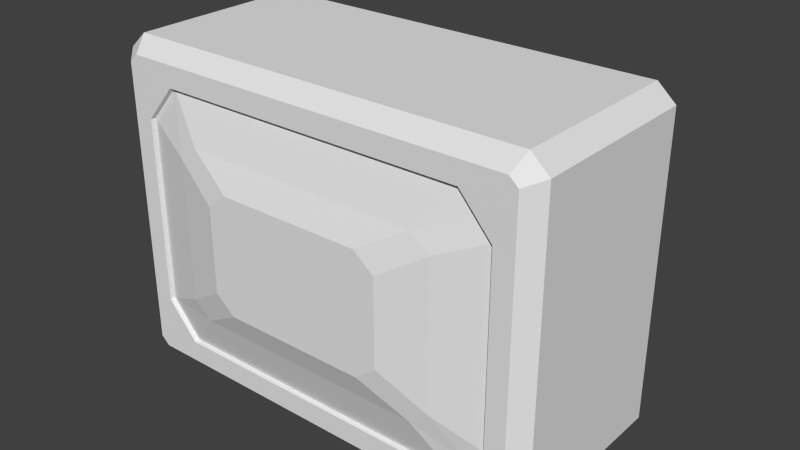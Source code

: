 # Source: 1_tv.7.blend  (saved by Blender 2.69.0; exported with 4.5.12 LTS)
import bpy
from mathutils import Matrix  # noqa: F401  (used for matrix-valued properties, if any)

bpy.ops.wm.read_factory_settings(use_empty=True)
scene = bpy.context.scene
scene.name = 'Scene'

# ---- collections
col_collection_1 = bpy.data.collections.new('Collection 1'); scene.collection.children.link(col_collection_1)

# ---- materials (node trees are filled in below, after node groups)
mat_material = bpy.data.materials.new('Material')
mat_material.alpha_threshold = 0.0
mat_material.use_transparent_shadow = False
mat_material.roughness = 0.5
mat_material.line_color = (0.0, 0.0, 0.0, 1.0)

# ---- material node trees

# ---- world
world_world = bpy.data.worlds.new('World'); scene.world = world_world
world_world.color = (0.05088, 0.05088, 0.05088)
world_world.use_sun_shadow = False
world_world.sun_shadow_jitter_overblur = 0.0
world_world.cycles.sampling_method = 'MANUAL'
world_world.cycles.sample_map_resolution = 256

# ---- meshes
me_cube = bpy.data.meshes.new('Cube')
me_cube.from_pydata([(1.082, 0.5137, -0.8832), (1.082, 0.5137, 0.8832), (1.178, 0.5137, -0.7961), (1.178, 0.5137, 0.7961), (0.7801, 0.5137, -0.4426), (0.8634, 0.5137, 0.547), (0.7815, 0.5137, 0.6436), (0.8648, 0.5137, -0.3427), (0.7801, 0.8986, -0.4426), (0.8648, 0.8986, -0.3427), (1.082, -0.4332, -0.8832), (1.051, -0.5137, -0.8027), (1.082, -0.4332, 0.8832), (1.051, -0.5137, 0.8027), (1.097, -0.5137, -0.7606), (1.178, -0.4332, -0.7961), (1.178, -0.4332, 0.7961), (1.097, -0.5137, 0.7606), (0.8254, -0.5137, -0.6894), (0.8254, -0.5137, 0.6894), (0.9924, -0.5137, 0.4974), (0.9924, -0.5137, -0.4974), (0.8648, 0.8986, 0.1656), (0.8644, 0.7714, 0.5459), (0.7805, 0.7714, 0.6447), (0.7212, 0.8986, 0.2744), (0.8215, -0.4887, -0.6861), (0.8215, -0.4887, 0.6861), (0.9877, -0.4887, 0.495), (0.9877, -0.4887, -0.495), (0.6301, -0.5604, -0.4598), (0.6301, -0.5604, 0.4598), (0.7293, -0.5604, 0.378), (0.7293, -0.5604, -0.378), (0.3834, -0.6183, -0.314), (0.3834, -0.6183, 0.314), (0.4913, -0.6183, 0.2251), (0.4913, -0.6183, -0.2251), (1.074, -0.5137, 0.7817), (1.074, -0.5137, -0.7817), (0.9089, -0.5137, 0.5934), (0.9089, -0.5137, -0.5934), (0.9046, -0.4887, 0.5905), (0.9046, -0.4887, -0.5905), (-1.192e-07, -0.5137, -0.8027), (0.0, -0.4332, -0.8832), (-3.576e-07, -0.4332, 0.8832), (-3.576e-07, -0.5137, 0.8027), (-2.98e-07, -0.5137, -0.6894), (-2.98e-07, -0.5137, 0.6894), (-2.98e-07, -0.4887, -0.6861), (-2.384e-07, -0.4887, 0.6861), (-3.576e-07, -0.5604, -0.4598), (-2.98e-07, -0.5604, 0.4598), (-3.874e-07, -0.6183, -0.314), (-2.98e-07, -0.6183, 0.314), (2.384e-07, 0.5137, -0.8832), (3.576e-07, 0.5137, 0.8832), (2.384e-07, 0.5137, -0.4426), (0.0007069, 0.5137, 0.6444), (2.98e-07, 0.8986, -0.4426), (2.98e-07, 0.8986, 0.2744), (0.0002338, 0.7714, 0.645)], [], [(2, 3, 16, 15), (3, 1, 12, 16), (58, 4, 0, 56), (5, 6, 1, 3), (4, 7, 2, 0), (7, 5, 3, 2), (5, 7, 9, 22, 23), (59, 6, 24, 62), (7, 4, 8, 9), (16, 12, 13, 38, 17), (14, 39, 11, 10, 15), (17, 14, 15, 16), (0, 2, 15, 10), (40, 20, 17, 38), (49, 19, 13, 47), (41, 18, 11, 39), (20, 21, 14, 17), (22, 25, 24, 23), (6, 5, 23, 24), (21, 20, 28, 29), (41, 21, 29, 43), (40, 19, 27, 42), (48, 18, 26, 50), (29, 28, 32, 33), (26, 43, 29, 33, 30), (28, 42, 27, 31, 32), (50, 26, 30, 52), (33, 32, 36, 37), (30, 33, 37, 34), (32, 31, 35, 36), (52, 30, 34, 54), (19, 40, 38, 13), (21, 41, 39, 14), (18, 41, 43, 26), (20, 40, 42, 28), (11, 44, 45, 10), (12, 46, 47, 13), (18, 48, 44, 11), (19, 49, 51, 27), (27, 51, 53, 31), (36, 35, 55, 54, 34, 37), (31, 53, 55, 35), (6, 59, 57, 1), (9, 8, 60, 61, 25, 22), (4, 58, 60, 8), (25, 61, 62, 24), (1, 57, 46, 12), (0, 10, 45, 56)])
me_cube.materials.append(mat_material)
me_cube.use_remesh_preserve_volume = False
me_cube.use_remesh_preserve_attributes = False
me_cube.use_mirror_vertex_groups = False
me_cube.update()

# ---- objects
ob_cube = bpy.data.objects.new('Cube', me_cube)

# ---- transforms, parenting, visibility, modifiers, constraints
ob_cube.location = (0.0, 0.0, 0.0)
ob_cube.lock_rotations_4d = False
ob_cube.empty_display_type = 'ARROWS'
ob_cube.lineart.crease_threshold = 0.0
_m = ob_cube.modifiers.new('Mirror', 'MIRROR')
_m.use_clip = True

# ---- collection membership
col_collection_1.objects.link(ob_cube)

# ---- scene / render settings (as saved in the file)
scene.frame_start = 1; scene.frame_end = 250; scene.frame_set(240)
scene.render.engine = 'BLENDER_EEVEE_NEXT'
scene.render.image_settings.color_mode = 'RGB'
scene.render.image_settings.compression = 90
scene.render.resolution_percentage = 50
scene.render.dither_intensity = 0.0
scene.cycles.use_denoising = False
scene.cycles.samples = 10
scene.cycles.sampling_pattern = 'TABULATED_SOBOL'
scene.cycles.light_sampling_threshold = 0.0
scene.cycles.use_adaptive_sampling = False
scene.cycles.use_light_tree = False
scene.cycles.blur_glossy = 0.0
scene.cycles.volume_bounces = 1
scene.cycles.pixel_filter_type = 'GAUSSIAN'
scene.cycles.sample_clamp_indirect = 0.0
scene.view_settings.view_transform = 'Standard'
bpy.context.view_layer.update()

# ---- added for rendering (the .blend has no active camera and no usable light): camera, sun
cam_auto = bpy.data.cameras.new('AutoCamera')
cam_auto.lens = 50.0
cam_auto.sensor_width = 36.0
cam_auto.clip_end = 1000.0
ob_auto_camera = bpy.data.objects.new('AutoCamera', cam_auto)
scene.collection.objects.link(ob_auto_camera)
ob_auto_camera.location = (3.06434, -3.53704, 2.45147)
ob_auto_camera.rotation_euler = (1.09748, -7.21219e-08, 0.694738)
scene.camera = ob_auto_camera
light_auto_sun = bpy.data.lights.new('AutoSun', 'SUN')
light_auto_sun.energy = 3.0
light_auto_sun.angle = 0.0523599
ob_auto_sun = bpy.data.objects.new('AutoSun', light_auto_sun)
scene.collection.objects.link(ob_auto_sun)
ob_auto_sun.rotation_euler = (0.872665, 0.174533, 0.523599)
bpy.context.view_layer.update()
